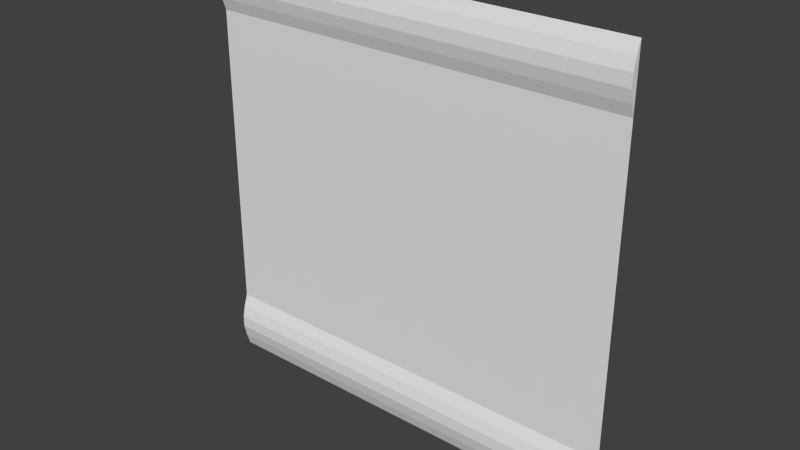 # Source: maint2_2.blend  (saved by Blender 2.76.0; exported with 4.5.12 LTS)
import bpy
from mathutils import Matrix  # noqa: F401  (used for matrix-valued properties, if any)

bpy.ops.wm.read_factory_settings(use_empty=True)
scene = bpy.context.scene
scene.name = 'Scene'

# ---- collections
col_collection_1 = bpy.data.collections.new('Collection 1'); scene.collection.children.link(col_collection_1)

# ---- materials (node trees are filled in below, after node groups)
mat_maint2_2 = bpy.data.materials.new('maint2_2')
mat_maint2_2.alpha_threshold = 0.0
mat_maint2_2.use_transparent_shadow = False
mat_maint2_2.roughness = 0.5

# ---- material node trees

# ---- world
world_world = bpy.data.worlds.new('World'); scene.world = world_world
world_world.color = (0.05088, 0.05088, 0.05088)
world_world.use_sun_shadow = False
world_world.sun_shadow_jitter_overblur = 0.0
world_world.cycles.sampling_method = 'MANUAL'
world_world.cycles.sample_map_resolution = 256

# ---- meshes
me_maint2_2 = bpy.data.meshes.new('maint2_2')
me_maint2_2.from_pydata([(-1.281, 1.28, -1.281), (1.281, 1.28, -1.281), (-1.281, 1.28, 1.281), (1.281, 1.28, 1.281), (-1.281, 1.28, -0.9221), (1.281, 1.28, -0.9221), (1.281, 1.28, 0.9244), (-1.281, 1.28, 0.9244), (1.281, 1.256, 0.9958), (1.281, 1.24, 1.067), (1.281, 1.24, 1.139), (1.281, 1.256, 1.21), (-1.281, 1.256, 1.21), (-1.281, 1.24, 1.139), (-1.281, 1.24, 1.067), (-1.281, 1.256, 0.9958), (-1.281, 1.256, -0.9939), (-1.281, 1.24, -1.066), (-1.281, 1.24, -1.138), (-1.281, 1.256, -1.209), (1.281, 1.256, -1.209), (1.281, 1.24, -1.138), (1.281, 1.24, -1.066), (1.281, 1.256, -0.9939)], [], [(12, 11, 3, 2), (16, 23, 5, 4), (4, 5, 6, 7), (7, 6, 8, 15), (15, 8, 9, 14), (14, 9, 10, 13), (13, 10, 11, 12), (0, 1, 20, 19), (19, 20, 21, 18), (18, 21, 22, 17), (17, 22, 23, 16), (11, 10, 9, 8, 6, 3), (23, 22, 21, 20, 1, 5), (19, 18, 17, 16, 4, 0), (15, 14, 13, 12, 2, 7)])
_uv = me_maint2_2.uv_layers.new(name='UVMap')
_uv.uv.foreach_set('vector', [0.0, 0.9721, 1.0, 0.9721, 1.0, 1.0, 0.0, 1.0, 0.0, 0.1121, 1.0, 0.1121, 1.0, 0.1402, 0.0, 0.1402, 0.0, 0.1402, 1.0, 0.1402, 1.0, 0.8607, 0.0, 0.8607, 0.0, 0.8607, 1.0, 0.8607, 1.0, 0.8886, 0.0, 0.8886, 0.0, 0.8886, 1.0, 0.8886, 1.0, 0.9164, 0.0, 0.9164, 0.0, 0.9164, 1.0, 0.9164, 1.0, 0.9443, 0.0, 0.9443, 0.0, 0.9443, 1.0, 0.9443, 1.0, 0.9721, 0.0, 0.9721, 0.0, 0.0, 1.0, 0.0, 1.0, 0.02804, 0.0, 0.02804, 0.0, 0.02804, 1.0, 0.02804, 1.0, 0.05607, 0.0, 0.05607, 0.0, 0.05607, 1.0, 0.05607, 1.0, 0.08411, 0.0, 0.08411, 0.0, 0.08411, 1.0, 0.08411, 1.0, 0.1121, 0.0, 0.1121, 0.9969, 0.9721, 0.9969, 0.9443, 0.9969, 0.9164, 0.9969, 0.8886, 0.9969, 0.8607, 0.9969, 1.0, 0.9969, 0.1121, 0.9969, 0.08411, 0.9969, 0.05607, 0.9969, 0.02804, 0.9969, 0.0, 0.9969, 0.1402, 0.0, 0.02804, 0.0, 0.05607, 0.0, 0.08411, 0.0, 0.1121, 0.0, 0.1402, 0.0, 0.0, 0.0, 0.8886, 0.0, 0.9164, 0.0, 0.9443, 0.0, 0.9721, 0.0, 1.0, 0.0, 0.8607])
_ca = me_maint2_2.color_attributes.new('Col', 'BYTE_COLOR', 'CORNER')
_ca.data.foreach_set('color', [0.1356, 0.0, 0.0, 1.0, 0.1356, 0.0, 0.0, 1.0, 0.1356, 0.0, 0.0, 1.0, 0.1356, 0.0, 0.0, 1.0, 0.1356, 0.0, 0.0, 1.0, 0.1356, 0.0, 0.0, 1.0, 0.1356, 0.0, 0.0, 1.0, 0.1356, 0.0, 0.0, 1.0, 0.1356, 0.0, 0.0, 1.0, 0.1356, 0.0, 0.0, 1.0, 0.1356, 0.0, 0.0, 1.0, 0.1356, 0.0, 0.0, 1.0, 0.1356, 0.0, 0.0, 1.0, 0.1356, 0.0, 0.0, 1.0, 0.1356, 0.0, 0.0, 1.0, 0.1356, 0.0, 0.0, 1.0, 0.1356, 0.0, 0.0, 1.0, 0.1356, 0.0, 0.0, 1.0, 0.1356, 0.0, 0.0, 1.0, 0.1356, 0.0, 0.0, 1.0, 0.1356, 0.0, 0.0, 1.0, 0.1356, 0.0, 0.0, 1.0, 0.1356, 0.0, 0.0, 1.0, 0.1356, 0.0, 0.0, 1.0, 0.1356, 0.0, 0.0, 1.0, 0.1356, 0.0, 0.0, 1.0, 0.1356, 0.0, 0.0, 1.0, 0.1356, 0.0, 0.0, 1.0, 0.1356, 0.0, 0.0, 1.0, 0.1356, 0.0, 0.0, 1.0, 0.1356, 0.0, 0.0, 1.0, 0.1356, 0.0, 0.0, 1.0, 0.1356, 0.0, 0.0, 1.0, 0.1356, 0.0, 0.0, 1.0, 0.1356, 0.0, 0.0, 1.0, 0.1356, 0.0, 0.0, 1.0, 0.1356, 0.0, 0.0, 1.0, 0.1356, 0.0, 0.0, 1.0, 0.1356, 0.0, 0.0, 1.0, 0.1356, 0.0, 0.0, 1.0, 0.1356, 0.0, 0.0, 1.0, 0.1356, 0.0, 0.0, 1.0, 0.1356, 0.0, 0.0, 1.0, 0.1356, 0.0, 0.0, 1.0, 0.1356, 0.0, 0.0, 1.0, 0.1356, 0.0, 0.0, 1.0, 0.1356, 0.0, 0.0, 1.0, 0.1356, 0.0, 0.0, 1.0, 0.1356, 0.0, 0.0, 1.0, 0.1356, 0.0, 0.0, 1.0, 0.1356, 0.0, 0.0, 1.0, 0.1356, 0.0, 0.0, 1.0, 0.1356, 0.0, 0.0, 1.0, 0.1356, 0.0, 0.0, 1.0, 0.1356, 0.0, 0.0, 1.0, 0.1356, 0.0, 0.0, 1.0, 0.1356, 0.0, 0.0, 1.0, 0.1356, 0.0, 0.0, 1.0, 0.1356, 0.0, 0.0, 1.0, 0.1356, 0.0, 0.0, 1.0, 0.1356, 0.0, 0.0, 1.0, 0.1356, 0.0, 0.0, 1.0, 0.1356, 0.0, 0.0, 1.0, 0.1356, 0.0, 0.0, 1.0, 0.1356, 0.0, 0.0, 1.0, 0.1356, 0.0, 0.0, 1.0, 0.1356, 0.0, 0.0, 1.0, 0.1356, 0.0, 0.0, 1.0])
me_maint2_2.materials.append(mat_maint2_2)
me_maint2_2.use_remesh_preserve_volume = False
me_maint2_2.use_remesh_preserve_attributes = False
me_maint2_2.use_mirror_vertex_groups = False
me_maint2_2.update()

# ---- objects
ob_maint2_2_mesh = bpy.data.objects.new('maint2_2_mesh', me_maint2_2)

# ---- transforms, parenting, visibility, modifiers, constraints
ob_maint2_2_mesh.location = (0.0, 0.0, 0.0)
ob_maint2_2_mesh.lineart.crease_threshold = 0.0

# ---- collection membership
col_collection_1.objects.link(ob_maint2_2_mesh)

# ---- scene / render settings (as saved in the file)
scene.frame_start = 1; scene.frame_end = 2; scene.frame_set(1)
scene.render.engine = 'BLENDER_EEVEE_NEXT'
scene.render.resolution_percentage = 50
scene.render.dither_intensity = 0.0
scene.cycles.use_denoising = False
scene.cycles.samples = 10
scene.cycles.sampling_pattern = 'TABULATED_SOBOL'
scene.cycles.light_sampling_threshold = 0.0
scene.cycles.use_adaptive_sampling = False
scene.cycles.use_light_tree = False
scene.cycles.blur_glossy = 0.0
scene.cycles.pixel_filter_type = 'GAUSSIAN'
scene.cycles.sample_clamp_indirect = 0.0
scene.view_settings.view_transform = 'Standard'
bpy.context.view_layer.update()

# ---- added for rendering (the .blend has no active camera and no usable light): camera, sun
cam_auto = bpy.data.cameras.new('AutoCamera')
cam_auto.lens = 50.0
cam_auto.sensor_width = 36.0
cam_auto.clip_end = 1000.0
ob_auto_camera = bpy.data.objects.new('AutoCamera', cam_auto)
scene.collection.objects.link(ob_auto_camera)
ob_auto_camera.location = (3.35322, -2.76387, 2.68258)
ob_auto_camera.rotation_euler = (1.09748, -7.21219e-08, 0.694738)
scene.camera = ob_auto_camera
light_auto_sun = bpy.data.lights.new('AutoSun', 'SUN')
light_auto_sun.energy = 3.0
light_auto_sun.angle = 0.0523599
ob_auto_sun = bpy.data.objects.new('AutoSun', light_auto_sun)
scene.collection.objects.link(ob_auto_sun)
ob_auto_sun.rotation_euler = (0.872665, 0.174533, 0.523599)
bpy.context.view_layer.update()
